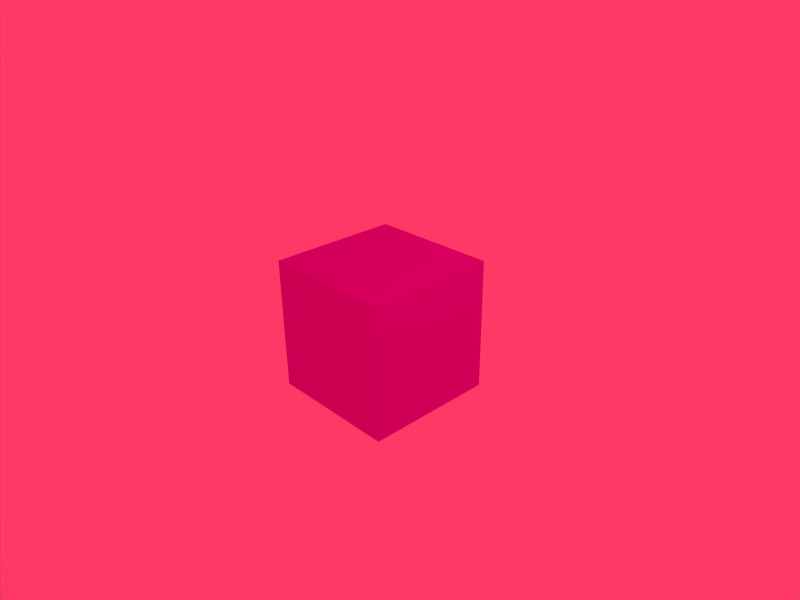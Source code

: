 # Source: myblend.blend  (saved by Blender 2.49.2; exported with 4.5.12 LTS)
import bpy
from mathutils import Matrix  # noqa: F401  (used for matrix-valued properties, if any)

bpy.ops.wm.read_factory_settings(use_empty=True)
scene = bpy.context.scene
scene.name = 'Scene'

# ---- collections
col_collection_1 = bpy.data.collections.new('Collection 1'); scene.collection.children.link(col_collection_1)

# ---- materials (node trees are filled in below, after node groups)
mat_material = bpy.data.materials.new('Material')
mat_material.alpha_threshold = 0.0
mat_material.preview_render_type = 'FLAT'
mat_material.diffuse_color = (0.8, 0.0, 0.8, 1.0)
mat_material.roughness = 0.5
mat_material.line_color = (0.0, 0.0, 0.0, 0.6368)

# ---- material node trees

# ---- world
world_world = bpy.data.worlds.new('World'); scene.world = world_world
world_world.color = (1.0, 0.2208, 0.4)
world_world.use_sun_shadow = False
world_world.sun_shadow_jitter_overblur = 0.0
world_world.cycles.sampling_method = 'MANUAL'
world_world.cycles.sample_map_resolution = 256

# ---- cameras
cam_camera = bpy.data.cameras.new('Camera')
cam_camera.passepartout_alpha = 0.2
cam_camera.clip_end = 100.0
cam_camera.lens = 35.0
cam_camera.ortho_scale = 7.314
cam_camera.show_passepartout = False
cam_camera.show_safe_areas = True
cam_camera.dof.focus_distance = 0.0
cam_camera.dof.aperture_fstop = 128.0

# ---- lights
light_spot = bpy.data.lights.new('Spot', 'POINT')
light_spot.transmission_factor = 0.0
light_spot.cutoff_distance = 30.0
light_spot.energy = 100.0
light_spot.shadow_buffer_clip_start = 1.001
light_spot.shadow_soft_size = 1.0
light_spot.shadow_maximum_resolution = 0.006
light_spot.use_absolute_resolution = True
light_spot.cycles.use_multiple_importance_sampling = False

# ---- meshes
me_cube = bpy.data.meshes.new('Cube')
me_cube.from_pydata([(1.0, 1.0, -1.0), (1.0, -1.0, -1.0), (-1.0, -1.0, -1.0), (-1.0, 1.0, -1.0), (1.0, 1.0, 1.0), (1.0, -1.0, 1.0), (-1.0, -1.0, 1.0), (-1.0, 1.0, 1.0)], [], [(0, 1, 2, 3), (4, 7, 6, 5), (0, 4, 5, 1), (1, 5, 6, 2), (2, 6, 7, 3), (4, 0, 3, 7)])
_uv = me_cube.uv_layers.new(name='UVTex')
_uv.uv.foreach_set('vector', [0.0, 0.0, 1.0, 0.0, 1.0, 1.0, 0.0, 1.0, 0.0, 0.0, 1.0, 0.0, 1.0, 1.0, 0.0, 1.0, 0.0, 0.0, 1.0, 0.0, 1.0, 1.0, 0.0, 1.0, 0.0, 0.0, 1.0, 0.0, 1.0, 1.0, 0.0, 1.0, 0.0, 0.0, 1.0, 0.0, 1.0, 1.0, 0.0, 1.0, 0.0, 0.0, 1.0, 0.0, 1.0, 1.0, 0.0, 1.0])
me_cube.materials.append(mat_material)
me_cube.use_remesh_preserve_volume = False
me_cube.use_remesh_preserve_attributes = False
me_cube.use_mirror_vertex_groups = False
me_cube.update()

# ---- objects
ob_cube = bpy.data.objects.new('Cube', me_cube)
ob_lamp = bpy.data.objects.new('Lamp', light_spot)
ob_camera = bpy.data.objects.new('Camera', cam_camera)

# ---- transforms, parenting, visibility, modifiers, constraints
ob_cube.location = (0.1239, 2.12e-09, 0.06195)
ob_cube.lock_rotations_4d = False
ob_cube.empty_display_type = 'ARROWS'
ob_cube.color = (0.0, 0.0, 0.0, 1.0)
ob_cube.lineart.crease_threshold = 0.0
ob_lamp.location = (4.076, 1.005, 5.904)
ob_lamp.rotation_euler = (0.6503, 0.05522, 1.866)
ob_lamp.lock_rotations_4d = False
ob_lamp.empty_display_type = 'ARROWS'
ob_lamp.color = (0.0, 0.0, 0.0, 0.0)
ob_lamp.lineart.crease_threshold = 0.0
ob_camera.location = (7.481, -6.508, 5.344)
ob_camera.rotation_euler = (1.109, 0.01082, 0.8149)
ob_camera.lock_rotations_4d = False
ob_camera.empty_display_type = 'ARROWS'
ob_camera.color = (0.0, 0.0, 0.0, 0.0)
ob_camera.display_type = 'WIRE'
ob_camera.lineart.crease_threshold = 0.0

# ---- collection membership
col_collection_1.objects.link(ob_cube)
col_collection_1.objects.link(ob_lamp)
col_collection_1.objects.link(ob_camera)

# ---- scene / render settings (as saved in the file)
scene.camera = ob_camera
scene.frame_start = 1; scene.frame_end = 30; scene.frame_set(1)
scene.render.engine = 'BLENDER_EEVEE_NEXT'
scene.render.image_settings.file_format = 'JPEG'
scene.render.image_settings.color_mode = 'RGB'
scene.render.image_settings.compression = 90
scene.render.resolution_x = 800
scene.render.resolution_y = 600
scene.render.pixel_aspect_x = 100.0
scene.render.pixel_aspect_y = 100.0
scene.render.fps = 25
scene.render.dither_intensity = 0.0
scene.render.use_compositing = False
scene.render.use_sequencer = False
scene.render.bake_margin = 2
scene.render.bake_bias = 0.0
scene.render.use_stamp_time = False
scene.render.use_stamp_date = False
scene.render.use_stamp_frame = False
scene.render.use_stamp_camera = False
scene.render.use_stamp_scene = False
scene.render.use_stamp_filename = False
scene.render.use_stamp_render_time = False
scene.render.stamp_font_size = 0
scene.cycles.use_denoising = False
scene.cycles.samples = 10
scene.cycles.sampling_pattern = 'TABULATED_SOBOL'
scene.cycles.light_sampling_threshold = 0.0
scene.cycles.use_adaptive_sampling = False
scene.cycles.use_light_tree = False
scene.cycles.blur_glossy = 0.0
scene.cycles.volume_bounces = 1
scene.cycles.pixel_filter_type = 'GAUSSIAN'
scene.cycles.sample_clamp_indirect = 0.0
scene.view_settings.view_transform = 'Raw'
bpy.context.view_layer.update()
